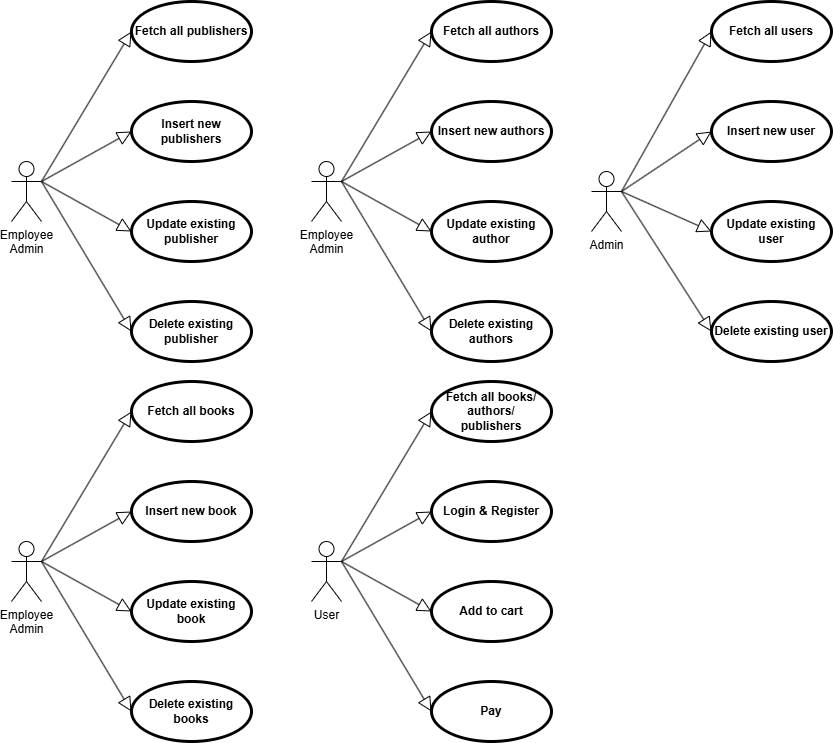

The diagram above was exported from draw.io. Its source (the exported page's mxGraphModel, read from the mxfile embedded in the PNG):
<mxGraphModel dx="2273" dy="761" grid="1" gridSize="10" guides="1" tooltips="1" connect="1" arrows="1" fold="1" page="1" pageScale="1" pageWidth="850" pageHeight="1100" math="0" shadow="0">
  <root>
    <mxCell id="0" />
    <mxCell id="1" parent="0" />
    <mxCell id="l9Ksxz_oOKep1mNYOcK_-1" value="Employee&lt;div&gt;Admin&lt;/div&gt;" style="shape=umlActor;html=1;verticalLabelPosition=bottom;verticalAlign=top;align=center;" vertex="1" parent="1">
      <mxGeometry x="-530" y="170" width="30" height="60" as="geometry" />
    </mxCell>
    <mxCell id="l9Ksxz_oOKep1mNYOcK_-2" value="Fetch all authors" style="shape=ellipse;html=1;strokeWidth=3;fontStyle=1;whiteSpace=wrap;align=center;perimeter=ellipsePerimeter;" vertex="1" parent="1">
      <mxGeometry x="-410" y="10" width="120" height="60" as="geometry" />
    </mxCell>
    <mxCell id="l9Ksxz_oOKep1mNYOcK_-3" value="Insert new authors" style="shape=ellipse;html=1;strokeWidth=3;fontStyle=1;whiteSpace=wrap;align=center;perimeter=ellipsePerimeter;" vertex="1" parent="1">
      <mxGeometry x="-410" y="110" width="120" height="60" as="geometry" />
    </mxCell>
    <mxCell id="l9Ksxz_oOKep1mNYOcK_-4" value="Update existing author" style="shape=ellipse;html=1;strokeWidth=3;fontStyle=1;whiteSpace=wrap;align=center;perimeter=ellipsePerimeter;" vertex="1" parent="1">
      <mxGeometry x="-410" y="210" width="120" height="60" as="geometry" />
    </mxCell>
    <mxCell id="l9Ksxz_oOKep1mNYOcK_-5" value="Delete existing authors" style="shape=ellipse;html=1;strokeWidth=3;fontStyle=1;whiteSpace=wrap;align=center;perimeter=ellipsePerimeter;" vertex="1" parent="1">
      <mxGeometry x="-410" y="310" width="120" height="60" as="geometry" />
    </mxCell>
    <mxCell id="l9Ksxz_oOKep1mNYOcK_-6" value="" style="edgeStyle=none;html=1;endArrow=block;endFill=0;endSize=12;verticalAlign=bottom;rounded=0;entryX=0;entryY=0.5;entryDx=0;entryDy=0;exitX=1;exitY=0.3333333333333333;exitDx=0;exitDy=0;exitPerimeter=0;" edge="1" parent="1" source="l9Ksxz_oOKep1mNYOcK_-1" target="l9Ksxz_oOKep1mNYOcK_-2">
      <mxGeometry width="160" relative="1" as="geometry">
        <mxPoint x="-230" y="230" as="sourcePoint" />
        <mxPoint x="-70" y="230" as="targetPoint" />
      </mxGeometry>
    </mxCell>
    <mxCell id="l9Ksxz_oOKep1mNYOcK_-7" value="" style="edgeStyle=none;html=1;endArrow=block;endFill=0;endSize=12;verticalAlign=bottom;rounded=0;entryX=0;entryY=0.5;entryDx=0;entryDy=0;exitX=1;exitY=0.3333333333333333;exitDx=0;exitDy=0;exitPerimeter=0;" edge="1" parent="1" source="l9Ksxz_oOKep1mNYOcK_-1" target="l9Ksxz_oOKep1mNYOcK_-3">
      <mxGeometry width="160" relative="1" as="geometry">
        <mxPoint x="-230" y="230" as="sourcePoint" />
        <mxPoint x="-70" y="230" as="targetPoint" />
      </mxGeometry>
    </mxCell>
    <mxCell id="l9Ksxz_oOKep1mNYOcK_-8" value="" style="edgeStyle=none;html=1;endArrow=block;endFill=0;endSize=12;verticalAlign=bottom;rounded=0;exitX=1;exitY=0.3333333333333333;exitDx=0;exitDy=0;exitPerimeter=0;entryX=0;entryY=0.5;entryDx=0;entryDy=0;" edge="1" parent="1" source="l9Ksxz_oOKep1mNYOcK_-1" target="l9Ksxz_oOKep1mNYOcK_-4">
      <mxGeometry width="160" relative="1" as="geometry">
        <mxPoint x="-230" y="230" as="sourcePoint" />
        <mxPoint x="-70" y="230" as="targetPoint" />
      </mxGeometry>
    </mxCell>
    <mxCell id="l9Ksxz_oOKep1mNYOcK_-9" value="" style="edgeStyle=none;html=1;endArrow=block;endFill=0;endSize=12;verticalAlign=bottom;rounded=0;exitX=1;exitY=0.3333333333333333;exitDx=0;exitDy=0;exitPerimeter=0;entryX=0;entryY=0.5;entryDx=0;entryDy=0;" edge="1" parent="1" source="l9Ksxz_oOKep1mNYOcK_-1" target="l9Ksxz_oOKep1mNYOcK_-5">
      <mxGeometry width="160" relative="1" as="geometry">
        <mxPoint x="-230" y="230" as="sourcePoint" />
        <mxPoint x="-70" y="230" as="targetPoint" />
      </mxGeometry>
    </mxCell>
    <mxCell id="l9Ksxz_oOKep1mNYOcK_-42" value="Admin" style="shape=umlActor;html=1;verticalLabelPosition=bottom;verticalAlign=top;align=center;" vertex="1" parent="1">
      <mxGeometry x="-250" y="180" width="30" height="60" as="geometry" />
    </mxCell>
    <mxCell id="l9Ksxz_oOKep1mNYOcK_-43" value="Fetch all users" style="shape=ellipse;html=1;strokeWidth=3;fontStyle=1;whiteSpace=wrap;align=center;perimeter=ellipsePerimeter;" vertex="1" parent="1">
      <mxGeometry x="-130" y="10" width="120" height="60" as="geometry" />
    </mxCell>
    <mxCell id="l9Ksxz_oOKep1mNYOcK_-44" value="Insert new user" style="shape=ellipse;html=1;strokeWidth=3;fontStyle=1;whiteSpace=wrap;align=center;perimeter=ellipsePerimeter;" vertex="1" parent="1">
      <mxGeometry x="-130" y="110" width="120" height="60" as="geometry" />
    </mxCell>
    <mxCell id="l9Ksxz_oOKep1mNYOcK_-45" value="Update existing user" style="shape=ellipse;html=1;strokeWidth=3;fontStyle=1;whiteSpace=wrap;align=center;perimeter=ellipsePerimeter;" vertex="1" parent="1">
      <mxGeometry x="-130" y="210" width="120" height="60" as="geometry" />
    </mxCell>
    <mxCell id="l9Ksxz_oOKep1mNYOcK_-46" value="Delete existing user" style="shape=ellipse;html=1;strokeWidth=3;fontStyle=1;whiteSpace=wrap;align=center;perimeter=ellipsePerimeter;" vertex="1" parent="1">
      <mxGeometry x="-130" y="310" width="120" height="60" as="geometry" />
    </mxCell>
    <mxCell id="l9Ksxz_oOKep1mNYOcK_-47" value="" style="edgeStyle=none;html=1;endArrow=block;endFill=0;endSize=12;verticalAlign=bottom;rounded=0;entryX=0;entryY=0.5;entryDx=0;entryDy=0;exitX=1;exitY=0.3333333333333333;exitDx=0;exitDy=0;exitPerimeter=0;" edge="1" parent="1" source="l9Ksxz_oOKep1mNYOcK_-42" target="l9Ksxz_oOKep1mNYOcK_-43">
      <mxGeometry width="160" relative="1" as="geometry">
        <mxPoint x="50" y="240" as="sourcePoint" />
        <mxPoint x="210" y="240" as="targetPoint" />
      </mxGeometry>
    </mxCell>
    <mxCell id="l9Ksxz_oOKep1mNYOcK_-48" value="" style="edgeStyle=none;html=1;endArrow=block;endFill=0;endSize=12;verticalAlign=bottom;rounded=0;entryX=0;entryY=0.5;entryDx=0;entryDy=0;exitX=1;exitY=0.3333333333333333;exitDx=0;exitDy=0;exitPerimeter=0;" edge="1" parent="1" source="l9Ksxz_oOKep1mNYOcK_-42" target="l9Ksxz_oOKep1mNYOcK_-44">
      <mxGeometry width="160" relative="1" as="geometry">
        <mxPoint x="50" y="240" as="sourcePoint" />
        <mxPoint x="210" y="240" as="targetPoint" />
      </mxGeometry>
    </mxCell>
    <mxCell id="l9Ksxz_oOKep1mNYOcK_-49" value="" style="edgeStyle=none;html=1;endArrow=block;endFill=0;endSize=12;verticalAlign=bottom;rounded=0;exitX=1;exitY=0.3333333333333333;exitDx=0;exitDy=0;exitPerimeter=0;entryX=0;entryY=0.5;entryDx=0;entryDy=0;" edge="1" parent="1" source="l9Ksxz_oOKep1mNYOcK_-42" target="l9Ksxz_oOKep1mNYOcK_-45">
      <mxGeometry width="160" relative="1" as="geometry">
        <mxPoint x="50" y="240" as="sourcePoint" />
        <mxPoint x="210" y="240" as="targetPoint" />
      </mxGeometry>
    </mxCell>
    <mxCell id="l9Ksxz_oOKep1mNYOcK_-50" value="" style="edgeStyle=none;html=1;endArrow=block;endFill=0;endSize=12;verticalAlign=bottom;rounded=0;exitX=1;exitY=0.3333333333333333;exitDx=0;exitDy=0;exitPerimeter=0;entryX=0;entryY=0.5;entryDx=0;entryDy=0;" edge="1" parent="1" source="l9Ksxz_oOKep1mNYOcK_-42" target="l9Ksxz_oOKep1mNYOcK_-46">
      <mxGeometry width="160" relative="1" as="geometry">
        <mxPoint x="50" y="240" as="sourcePoint" />
        <mxPoint x="210" y="240" as="targetPoint" />
      </mxGeometry>
    </mxCell>
    <mxCell id="l9Ksxz_oOKep1mNYOcK_-51" value="User" style="shape=umlActor;html=1;verticalLabelPosition=bottom;verticalAlign=top;align=center;" vertex="1" parent="1">
      <mxGeometry x="-530" y="550" width="30" height="60" as="geometry" />
    </mxCell>
    <mxCell id="l9Ksxz_oOKep1mNYOcK_-52" value="Login &amp;amp; Register" style="shape=ellipse;html=1;strokeWidth=3;fontStyle=1;whiteSpace=wrap;align=center;perimeter=ellipsePerimeter;" vertex="1" parent="1">
      <mxGeometry x="-410" y="490" width="120" height="60" as="geometry" />
    </mxCell>
    <mxCell id="l9Ksxz_oOKep1mNYOcK_-53" value="Add to cart" style="shape=ellipse;html=1;strokeWidth=3;fontStyle=1;whiteSpace=wrap;align=center;perimeter=ellipsePerimeter;" vertex="1" parent="1">
      <mxGeometry x="-410" y="590" width="120" height="60" as="geometry" />
    </mxCell>
    <mxCell id="l9Ksxz_oOKep1mNYOcK_-54" value="" style="edgeStyle=none;html=1;endArrow=block;endFill=0;endSize=12;verticalAlign=bottom;rounded=0;entryX=0;entryY=0.5;entryDx=0;entryDy=0;" edge="1" parent="1" target="l9Ksxz_oOKep1mNYOcK_-52">
      <mxGeometry width="160" relative="1" as="geometry">
        <mxPoint x="-500" y="570" as="sourcePoint" />
        <mxPoint x="-90" y="600" as="targetPoint" />
      </mxGeometry>
    </mxCell>
    <mxCell id="l9Ksxz_oOKep1mNYOcK_-55" value="" style="edgeStyle=none;html=1;endArrow=block;endFill=0;endSize=12;verticalAlign=bottom;rounded=0;entryX=0;entryY=0.5;entryDx=0;entryDy=0;exitX=1;exitY=0.3333333333333333;exitDx=0;exitDy=0;exitPerimeter=0;" edge="1" parent="1" source="l9Ksxz_oOKep1mNYOcK_-51" target="l9Ksxz_oOKep1mNYOcK_-53">
      <mxGeometry width="160" relative="1" as="geometry">
        <mxPoint x="-250" y="600" as="sourcePoint" />
        <mxPoint x="-90" y="600" as="targetPoint" />
      </mxGeometry>
    </mxCell>
    <mxCell id="l9Ksxz_oOKep1mNYOcK_-56" value="Employee&lt;div&gt;Admin&lt;/div&gt;" style="shape=umlActor;html=1;verticalLabelPosition=bottom;verticalAlign=top;align=center;" vertex="1" parent="1">
      <mxGeometry x="-830" y="550" width="30" height="60" as="geometry" />
    </mxCell>
    <mxCell id="l9Ksxz_oOKep1mNYOcK_-57" value="Fetch all books" style="shape=ellipse;html=1;strokeWidth=3;fontStyle=1;whiteSpace=wrap;align=center;perimeter=ellipsePerimeter;" vertex="1" parent="1">
      <mxGeometry x="-710" y="390" width="120" height="60" as="geometry" />
    </mxCell>
    <mxCell id="l9Ksxz_oOKep1mNYOcK_-58" value="Insert new book" style="shape=ellipse;html=1;strokeWidth=3;fontStyle=1;whiteSpace=wrap;align=center;perimeter=ellipsePerimeter;" vertex="1" parent="1">
      <mxGeometry x="-710" y="490" width="120" height="60" as="geometry" />
    </mxCell>
    <mxCell id="l9Ksxz_oOKep1mNYOcK_-59" value="Update existing book" style="shape=ellipse;html=1;strokeWidth=3;fontStyle=1;whiteSpace=wrap;align=center;perimeter=ellipsePerimeter;" vertex="1" parent="1">
      <mxGeometry x="-710" y="590" width="120" height="60" as="geometry" />
    </mxCell>
    <mxCell id="l9Ksxz_oOKep1mNYOcK_-60" value="Delete existing books" style="shape=ellipse;html=1;strokeWidth=3;fontStyle=1;whiteSpace=wrap;align=center;perimeter=ellipsePerimeter;" vertex="1" parent="1">
      <mxGeometry x="-710" y="690" width="120" height="60" as="geometry" />
    </mxCell>
    <mxCell id="l9Ksxz_oOKep1mNYOcK_-61" value="" style="edgeStyle=none;html=1;endArrow=block;endFill=0;endSize=12;verticalAlign=bottom;rounded=0;entryX=0;entryY=0.5;entryDx=0;entryDy=0;exitX=1;exitY=0.3333333333333333;exitDx=0;exitDy=0;exitPerimeter=0;" edge="1" parent="1" source="l9Ksxz_oOKep1mNYOcK_-56" target="l9Ksxz_oOKep1mNYOcK_-57">
      <mxGeometry width="160" relative="1" as="geometry">
        <mxPoint x="-530" y="610" as="sourcePoint" />
        <mxPoint x="-370" y="610" as="targetPoint" />
      </mxGeometry>
    </mxCell>
    <mxCell id="l9Ksxz_oOKep1mNYOcK_-62" value="" style="edgeStyle=none;html=1;endArrow=block;endFill=0;endSize=12;verticalAlign=bottom;rounded=0;entryX=0;entryY=0.5;entryDx=0;entryDy=0;exitX=1;exitY=0.3333333333333333;exitDx=0;exitDy=0;exitPerimeter=0;" edge="1" parent="1" source="l9Ksxz_oOKep1mNYOcK_-56" target="l9Ksxz_oOKep1mNYOcK_-58">
      <mxGeometry width="160" relative="1" as="geometry">
        <mxPoint x="-530" y="610" as="sourcePoint" />
        <mxPoint x="-370" y="610" as="targetPoint" />
      </mxGeometry>
    </mxCell>
    <mxCell id="l9Ksxz_oOKep1mNYOcK_-63" value="" style="edgeStyle=none;html=1;endArrow=block;endFill=0;endSize=12;verticalAlign=bottom;rounded=0;exitX=1;exitY=0.3333333333333333;exitDx=0;exitDy=0;exitPerimeter=0;entryX=0;entryY=0.5;entryDx=0;entryDy=0;" edge="1" parent="1" source="l9Ksxz_oOKep1mNYOcK_-56" target="l9Ksxz_oOKep1mNYOcK_-59">
      <mxGeometry width="160" relative="1" as="geometry">
        <mxPoint x="-530" y="610" as="sourcePoint" />
        <mxPoint x="-370" y="610" as="targetPoint" />
      </mxGeometry>
    </mxCell>
    <mxCell id="l9Ksxz_oOKep1mNYOcK_-64" value="" style="edgeStyle=none;html=1;endArrow=block;endFill=0;endSize=12;verticalAlign=bottom;rounded=0;exitX=1;exitY=0.3333333333333333;exitDx=0;exitDy=0;exitPerimeter=0;entryX=0;entryY=0.5;entryDx=0;entryDy=0;" edge="1" parent="1" source="l9Ksxz_oOKep1mNYOcK_-56" target="l9Ksxz_oOKep1mNYOcK_-60">
      <mxGeometry width="160" relative="1" as="geometry">
        <mxPoint x="-530" y="610" as="sourcePoint" />
        <mxPoint x="-370" y="610" as="targetPoint" />
      </mxGeometry>
    </mxCell>
    <mxCell id="l9Ksxz_oOKep1mNYOcK_-65" value="Employee&lt;div&gt;Admin&lt;/div&gt;" style="shape=umlActor;html=1;verticalLabelPosition=bottom;verticalAlign=top;align=center;" vertex="1" parent="1">
      <mxGeometry x="-830" y="170" width="30" height="60" as="geometry" />
    </mxCell>
    <mxCell id="l9Ksxz_oOKep1mNYOcK_-66" value="Fetch all publishers" style="shape=ellipse;html=1;strokeWidth=3;fontStyle=1;whiteSpace=wrap;align=center;perimeter=ellipsePerimeter;" vertex="1" parent="1">
      <mxGeometry x="-710" y="10" width="120" height="60" as="geometry" />
    </mxCell>
    <mxCell id="l9Ksxz_oOKep1mNYOcK_-67" value="Insert new publishers" style="shape=ellipse;html=1;strokeWidth=3;fontStyle=1;whiteSpace=wrap;align=center;perimeter=ellipsePerimeter;" vertex="1" parent="1">
      <mxGeometry x="-710" y="110" width="120" height="60" as="geometry" />
    </mxCell>
    <mxCell id="l9Ksxz_oOKep1mNYOcK_-68" value="Update existing publisher" style="shape=ellipse;html=1;strokeWidth=3;fontStyle=1;whiteSpace=wrap;align=center;perimeter=ellipsePerimeter;" vertex="1" parent="1">
      <mxGeometry x="-710" y="210" width="120" height="60" as="geometry" />
    </mxCell>
    <mxCell id="l9Ksxz_oOKep1mNYOcK_-69" value="Delete existing publisher" style="shape=ellipse;html=1;strokeWidth=3;fontStyle=1;whiteSpace=wrap;align=center;perimeter=ellipsePerimeter;" vertex="1" parent="1">
      <mxGeometry x="-710" y="310" width="120" height="60" as="geometry" />
    </mxCell>
    <mxCell id="l9Ksxz_oOKep1mNYOcK_-70" value="" style="edgeStyle=none;html=1;endArrow=block;endFill=0;endSize=12;verticalAlign=bottom;rounded=0;entryX=0;entryY=0.5;entryDx=0;entryDy=0;exitX=1;exitY=0.3333333333333333;exitDx=0;exitDy=0;exitPerimeter=0;" edge="1" parent="1" source="l9Ksxz_oOKep1mNYOcK_-65" target="l9Ksxz_oOKep1mNYOcK_-66">
      <mxGeometry width="160" relative="1" as="geometry">
        <mxPoint x="-530" y="230" as="sourcePoint" />
        <mxPoint x="-370" y="230" as="targetPoint" />
      </mxGeometry>
    </mxCell>
    <mxCell id="l9Ksxz_oOKep1mNYOcK_-71" value="" style="edgeStyle=none;html=1;endArrow=block;endFill=0;endSize=12;verticalAlign=bottom;rounded=0;entryX=0;entryY=0.5;entryDx=0;entryDy=0;exitX=1;exitY=0.3333333333333333;exitDx=0;exitDy=0;exitPerimeter=0;" edge="1" parent="1" source="l9Ksxz_oOKep1mNYOcK_-65" target="l9Ksxz_oOKep1mNYOcK_-67">
      <mxGeometry width="160" relative="1" as="geometry">
        <mxPoint x="-530" y="230" as="sourcePoint" />
        <mxPoint x="-370" y="230" as="targetPoint" />
      </mxGeometry>
    </mxCell>
    <mxCell id="l9Ksxz_oOKep1mNYOcK_-72" value="" style="edgeStyle=none;html=1;endArrow=block;endFill=0;endSize=12;verticalAlign=bottom;rounded=0;exitX=1;exitY=0.3333333333333333;exitDx=0;exitDy=0;exitPerimeter=0;entryX=0;entryY=0.5;entryDx=0;entryDy=0;" edge="1" parent="1" source="l9Ksxz_oOKep1mNYOcK_-65" target="l9Ksxz_oOKep1mNYOcK_-68">
      <mxGeometry width="160" relative="1" as="geometry">
        <mxPoint x="-530" y="230" as="sourcePoint" />
        <mxPoint x="-370" y="230" as="targetPoint" />
      </mxGeometry>
    </mxCell>
    <mxCell id="l9Ksxz_oOKep1mNYOcK_-73" value="" style="edgeStyle=none;html=1;endArrow=block;endFill=0;endSize=12;verticalAlign=bottom;rounded=0;exitX=1;exitY=0.3333333333333333;exitDx=0;exitDy=0;exitPerimeter=0;entryX=0;entryY=0.5;entryDx=0;entryDy=0;" edge="1" parent="1" source="l9Ksxz_oOKep1mNYOcK_-65" target="l9Ksxz_oOKep1mNYOcK_-69">
      <mxGeometry width="160" relative="1" as="geometry">
        <mxPoint x="-530" y="230" as="sourcePoint" />
        <mxPoint x="-370" y="230" as="targetPoint" />
      </mxGeometry>
    </mxCell>
    <mxCell id="l9Ksxz_oOKep1mNYOcK_-76" value="Fetch all books/&lt;div&gt;authors/&lt;/div&gt;&lt;div&gt;publishers&lt;/div&gt;" style="shape=ellipse;html=1;strokeWidth=3;fontStyle=1;whiteSpace=wrap;align=center;perimeter=ellipsePerimeter;" vertex="1" parent="1">
      <mxGeometry x="-410" y="390" width="120" height="60" as="geometry" />
    </mxCell>
    <mxCell id="l9Ksxz_oOKep1mNYOcK_-77" value="" style="edgeStyle=none;html=1;endArrow=block;endFill=0;endSize=12;verticalAlign=bottom;rounded=0;entryX=0;entryY=0.5;entryDx=0;entryDy=0;exitX=1;exitY=0.3333333333333333;exitDx=0;exitDy=0;exitPerimeter=0;" edge="1" parent="1" source="l9Ksxz_oOKep1mNYOcK_-51" target="l9Ksxz_oOKep1mNYOcK_-76">
      <mxGeometry width="160" relative="1" as="geometry">
        <mxPoint x="-790" y="580" as="sourcePoint" />
        <mxPoint x="-700" y="530" as="targetPoint" />
      </mxGeometry>
    </mxCell>
    <mxCell id="l9Ksxz_oOKep1mNYOcK_-78" value="Pay" style="shape=ellipse;html=1;strokeWidth=3;fontStyle=1;whiteSpace=wrap;align=center;perimeter=ellipsePerimeter;" vertex="1" parent="1">
      <mxGeometry x="-410" y="690" width="120" height="60" as="geometry" />
    </mxCell>
    <mxCell id="l9Ksxz_oOKep1mNYOcK_-79" value="" style="edgeStyle=none;html=1;endArrow=block;endFill=0;endSize=12;verticalAlign=bottom;rounded=0;entryX=0;entryY=0.5;entryDx=0;entryDy=0;exitX=1;exitY=0.3333333333333333;exitDx=0;exitDy=0;exitPerimeter=0;" edge="1" parent="1" source="l9Ksxz_oOKep1mNYOcK_-51" target="l9Ksxz_oOKep1mNYOcK_-78">
      <mxGeometry width="160" relative="1" as="geometry">
        <mxPoint x="-490" y="580" as="sourcePoint" />
        <mxPoint x="-400" y="630" as="targetPoint" />
      </mxGeometry>
    </mxCell>
  </root>
</mxGraphModel>